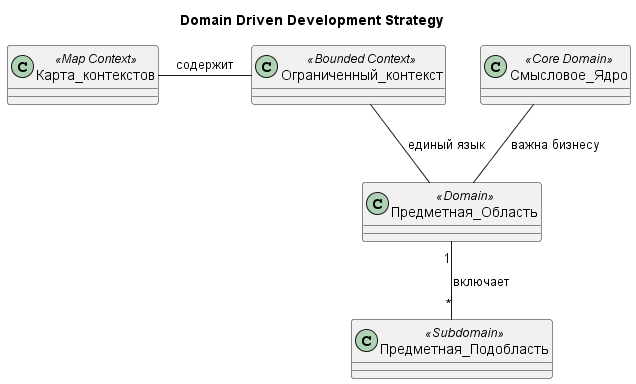

The diagram above was rendered by PlantUML. Its source (embedded in the PNG):
@startuml DDD

title Domain Driven Development Strategy

class Смысловое_Ядро <<Core Domain>>
class Предметная_Область <<Domain>>
class Предметная_Подобласть <<Subdomain>>
Предметная_Область "1" -- "*" Предметная_Подобласть: включает 
Смысловое_Ядро -- Предметная_Область: важна бизнесу
class Ограниченный_контекст <<Bounded Context>>
Ограниченный_контекст -- Предметная_Область : единый язык
class Карта_контекстов <<Map Context>>
Карта_контекстов - Ограниченный_контекст: содержит

@enduml